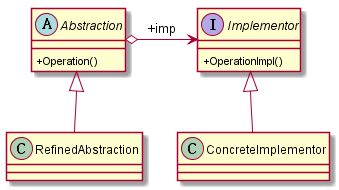

The diagram above was rendered by PlantUML. Its source (embedded in the PNG):
@startuml
skinparam classAttributeIconSize 0
abstract class Abstraction {
    +Operation()
}
interface Implementor {
    +OperationImpl()
}

Abstraction o-> Implementor:+imp
Abstraction <|-- RefinedAbstraction
Implementor <|-- ConcreteImplementor

@enduml